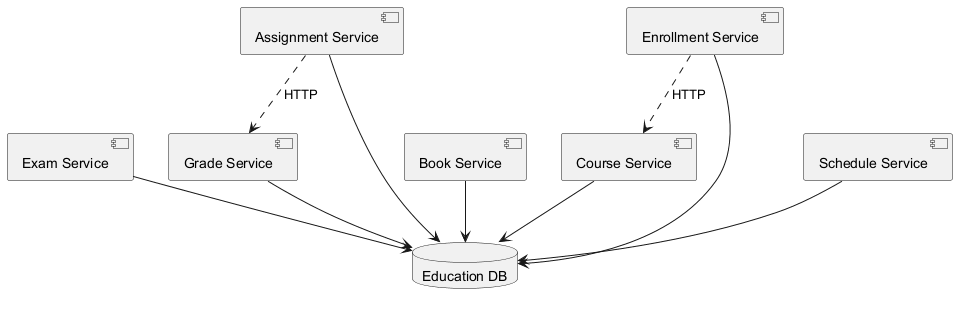

The diagram above was rendered by PlantUML. Its source (embedded in the PNG):
@startuml
skinparam backgroundColor #FFFFFF
skinparam classBackgroundColor #F1F8E9
skinparam classBorderColor #33691E
component "Course Service" as C_CourseService
component "Exam Service" as C_ExamService
component "Assignment Service" as C_AssignmentService
component "Book Service" as C_BookService
component "Enrollment Service" as C_EnrollmentService
component "Grade Service" as C_GradeService
component "Schedule Service" as C_ScheduleService
database "Education DB" as DB_education
C_CourseService --> DB_education
C_ExamService --> DB_education
C_AssignmentService --> DB_education
C_BookService --> DB_education
C_EnrollmentService --> DB_education
C_GradeService --> DB_education
C_ScheduleService --> DB_education
C_AssignmentService ..> C_GradeService : HTTP
C_EnrollmentService ..> C_CourseService : HTTP
@enduml